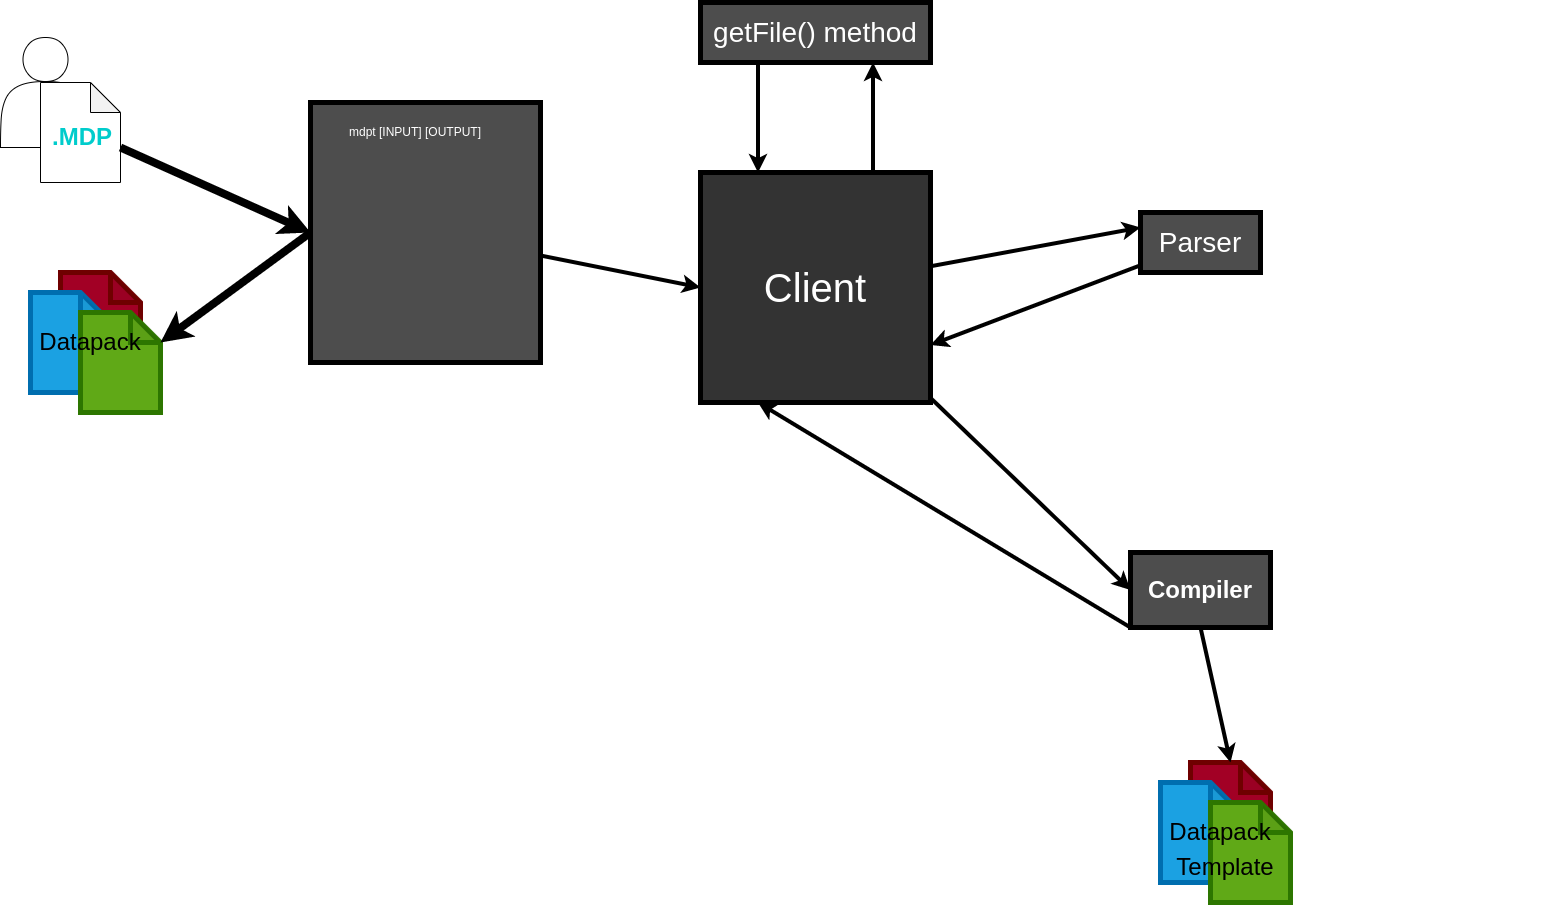

The diagram above was exported from draw.io. Its source (the exported page's mxGraphModel, read from the mxfile embedded in the PNG):
<mxGraphModel dx="963" dy="784" grid="1" gridSize="10" guides="1" tooltips="1" connect="1" arrows="1" fold="1" page="1" pageScale="1" pageWidth="827" pageHeight="1169" math="0" shadow="0">
  <root>
    <mxCell id="0" />
    <mxCell id="1" parent="0" />
    <mxCell id="2" value="" style="shape=actor;whiteSpace=wrap;html=1;" vertex="1" parent="1">
      <mxGeometry x="10" y="45" width="90" height="110" as="geometry" />
    </mxCell>
    <mxCell id="5" value="" style="group" vertex="1" connectable="0" parent="1">
      <mxGeometry x="50" y="90" width="80" height="100" as="geometry" />
    </mxCell>
    <mxCell id="3" value="" style="shape=note;whiteSpace=wrap;html=1;backgroundOutline=1;darkOpacity=0.05;" vertex="1" parent="5">
      <mxGeometry width="80" height="100" as="geometry" />
    </mxCell>
    <mxCell id="4" value=".MDP" style="text;html=1;align=left;verticalAlign=middle;whiteSpace=wrap;rounded=0;strokeWidth=5;fontSize=24;fontStyle=1;fontColor=#00CCCC;" vertex="1" parent="5">
      <mxGeometry x="10" y="40" width="60" height="30" as="geometry" />
    </mxCell>
    <mxCell id="17" style="edgeStyle=none;html=1;entryX=0;entryY=0.5;entryDx=0;entryDy=0;fontSize=40;fontColor=#FFFFFF;strokeWidth=4;" edge="1" parent="1" source="6" target="16">
      <mxGeometry relative="1" as="geometry" />
    </mxCell>
    <mxCell id="6" value="" style="rounded=0;whiteSpace=wrap;html=1;fontSize=24;fontColor=#00CCCC;strokeWidth=5;fillColor=#4D4D4D;" vertex="1" parent="1">
      <mxGeometry x="320" y="110" width="230" height="260" as="geometry" />
    </mxCell>
    <mxCell id="11" value="" style="group" vertex="1" connectable="0" parent="1">
      <mxGeometry x="40" y="280" width="130" height="140" as="geometry" />
    </mxCell>
    <mxCell id="7" value="" style="shape=note;whiteSpace=wrap;html=1;backgroundOutline=1;darkOpacity=0.05;fontFamily=Helvetica;fontSize=24;fontColor=#ffffff;align=center;strokeColor=#6F0000;strokeWidth=5;fillColor=#a20025;" vertex="1" parent="11">
      <mxGeometry x="30" width="80" height="100" as="geometry" />
    </mxCell>
    <mxCell id="8" value="" style="shape=note;whiteSpace=wrap;html=1;backgroundOutline=1;darkOpacity=0.05;fontSize=24;fontColor=#ffffff;strokeWidth=5;fillColor=#1ba1e2;strokeColor=#006EAF;" vertex="1" parent="11">
      <mxGeometry y="20" width="80" height="100" as="geometry" />
    </mxCell>
    <mxCell id="9" value="" style="shape=note;whiteSpace=wrap;html=1;backgroundOutline=1;darkOpacity=0.05;fontSize=24;fontColor=#ffffff;strokeWidth=5;fillColor=#60a917;strokeColor=#2D7600;" vertex="1" parent="11">
      <mxGeometry x="50" y="40" width="80" height="100" as="geometry" />
    </mxCell>
    <mxCell id="10" value="Datapack" style="text;html=1;strokeColor=none;fillColor=none;align=center;verticalAlign=middle;whiteSpace=wrap;rounded=0;fontSize=24;fontColor=#000000;" vertex="1" parent="11">
      <mxGeometry x="30" y="55" width="60" height="30" as="geometry" />
    </mxCell>
    <mxCell id="12" value="" style="endArrow=classic;html=1;fontSize=24;fontColor=#000000;entryX=0;entryY=0.5;entryDx=0;entryDy=0;exitX=0;exitY=0;exitDx=80;exitDy=65;exitPerimeter=0;strokeWidth=8;" edge="1" parent="1" source="3" target="6">
      <mxGeometry width="50" height="50" relative="1" as="geometry">
        <mxPoint x="180" y="180" as="sourcePoint" />
        <mxPoint x="230" y="130" as="targetPoint" />
      </mxGeometry>
    </mxCell>
    <mxCell id="13" value="" style="endArrow=classic;html=1;fontSize=24;fontColor=#000000;strokeWidth=8;exitX=0;exitY=0.5;exitDx=0;exitDy=0;entryX=0;entryY=0;entryDx=80;entryDy=30;entryPerimeter=0;" edge="1" parent="1" source="6" target="9">
      <mxGeometry width="50" height="50" relative="1" as="geometry">
        <mxPoint x="320" y="310" as="sourcePoint" />
        <mxPoint x="370" y="260" as="targetPoint" />
      </mxGeometry>
    </mxCell>
    <mxCell id="14" value="mdpt [INPUT] [OUTPUT]" style="text;html=1;strokeColor=none;fillColor=none;align=center;verticalAlign=middle;whiteSpace=wrap;rounded=0;fontSize=12;fontColor=#FFFFFF;" vertex="1" parent="1">
      <mxGeometry x="270" y="125" width="310" height="30" as="geometry" />
    </mxCell>
    <mxCell id="22" style="edgeStyle=none;html=1;entryX=0.75;entryY=1;entryDx=0;entryDy=0;fontSize=28;fontColor=#FFFFFF;strokeWidth=4;exitX=0.75;exitY=0;exitDx=0;exitDy=0;" edge="1" parent="1" source="16" target="20">
      <mxGeometry relative="1" as="geometry" />
    </mxCell>
    <mxCell id="28" style="edgeStyle=none;html=1;entryX=0;entryY=0.25;entryDx=0;entryDy=0;fontSize=18;fontColor=#FFFFFF;strokeWidth=4;" edge="1" parent="1" source="16" target="19">
      <mxGeometry relative="1" as="geometry" />
    </mxCell>
    <mxCell id="35" style="edgeStyle=none;html=1;entryX=0;entryY=0.5;entryDx=0;entryDy=0;fontSize=24;fontColor=#FFFFFF;strokeWidth=4;" edge="1" parent="1" source="16" target="34">
      <mxGeometry relative="1" as="geometry" />
    </mxCell>
    <mxCell id="16" value="Client" style="whiteSpace=wrap;html=1;aspect=fixed;fontSize=40;fontColor=#FFFFFF;strokeWidth=5;fillColor=#333333;" vertex="1" parent="1">
      <mxGeometry x="710" y="180" width="230" height="230" as="geometry" />
    </mxCell>
    <mxCell id="31" style="edgeStyle=none;html=1;entryX=1;entryY=0.75;entryDx=0;entryDy=0;fontSize=18;fontColor=#FFFFFF;strokeWidth=4;" edge="1" parent="1" source="19" target="16">
      <mxGeometry relative="1" as="geometry" />
    </mxCell>
    <mxCell id="19" value="Parser" style="rounded=0;whiteSpace=wrap;html=1;fontSize=28;fontColor=#FFFFFF;strokeWidth=5;fillColor=#4D4D4D;" vertex="1" parent="1">
      <mxGeometry x="1150" y="220" width="120" height="60" as="geometry" />
    </mxCell>
    <mxCell id="24" style="edgeStyle=none;html=1;entryX=0.25;entryY=0;entryDx=0;entryDy=0;fontSize=18;fontColor=#FFFFFF;strokeWidth=4;exitX=0.25;exitY=1;exitDx=0;exitDy=0;" edge="1" parent="1" source="20" target="16">
      <mxGeometry relative="1" as="geometry" />
    </mxCell>
    <mxCell id="20" value="getFile() method" style="rounded=0;whiteSpace=wrap;html=1;fontSize=28;fontColor=#FFFFFF;strokeWidth=5;fillColor=#4D4D4D;" vertex="1" parent="1">
      <mxGeometry x="710" y="10" width="230" height="60" as="geometry" />
    </mxCell>
    <mxCell id="23" value="InDir" style="text;html=1;strokeColor=none;fillColor=none;align=center;verticalAlign=middle;whiteSpace=wrap;rounded=0;fontSize=18;fontColor=#FFFFFF;" vertex="1" parent="1">
      <mxGeometry x="890" y="110" width="60" height="30" as="geometry" />
    </mxCell>
    <mxCell id="25" value="FileData (string)" style="text;html=1;strokeColor=none;fillColor=none;align=center;verticalAlign=middle;whiteSpace=wrap;rounded=0;fontSize=18;fontColor=#FFFFFF;" vertex="1" parent="1">
      <mxGeometry x="660" y="110" width="93" height="30" as="geometry" />
    </mxCell>
    <mxCell id="27" value="inDir &amp;amp; outDir" style="text;html=1;strokeColor=none;fillColor=none;align=center;verticalAlign=middle;whiteSpace=wrap;rounded=0;fontSize=18;fontColor=#FFFFFF;rotation=10;" vertex="1" parent="1">
      <mxGeometry x="560" y="240" width="130" height="30" as="geometry" />
    </mxCell>
    <mxCell id="29" value="FileData" style="text;html=1;strokeColor=none;fillColor=none;align=center;verticalAlign=middle;whiteSpace=wrap;rounded=0;fontSize=18;fontColor=#FFFFFF;rotation=-15;" vertex="1" parent="1">
      <mxGeometry x="1010" y="220" width="60" height="30" as="geometry" />
    </mxCell>
    <mxCell id="32" value="Parsed Data" style="text;html=1;strokeColor=none;fillColor=none;align=center;verticalAlign=middle;whiteSpace=wrap;rounded=0;fontSize=18;fontColor=#FFFFFF;rotation=-15;" vertex="1" parent="1">
      <mxGeometry x="1020" y="320" width="110" height="30" as="geometry" />
    </mxCell>
    <mxCell id="34" value="Compiler" style="rounded=0;whiteSpace=wrap;html=1;fontSize=24;fontColor=#FFFFFF;strokeWidth=5;fontStyle=1;fillColor=#4D4D4D;" vertex="1" parent="1">
      <mxGeometry x="1140" y="560" width="140" height="75" as="geometry" />
    </mxCell>
    <mxCell id="36" value="Parsed Data &amp;amp; outDir" style="text;html=1;strokeColor=none;fillColor=none;align=center;verticalAlign=middle;whiteSpace=wrap;rounded=0;fontSize=24;fontColor=#FFFFFF;rotation=45;" vertex="1" parent="1">
      <mxGeometry x="890" y="500" width="260" height="31.11" as="geometry" />
    </mxCell>
    <mxCell id="38" value="" style="group" vertex="1" connectable="0" parent="1">
      <mxGeometry x="1170" y="770" width="130" height="140" as="geometry" />
    </mxCell>
    <mxCell id="39" value="" style="shape=note;whiteSpace=wrap;html=1;backgroundOutline=1;darkOpacity=0.05;fontFamily=Helvetica;fontSize=24;fontColor=#ffffff;align=center;strokeColor=#6F0000;strokeWidth=5;fillColor=#a20025;" vertex="1" parent="38">
      <mxGeometry x="30" width="80" height="100" as="geometry" />
    </mxCell>
    <mxCell id="40" value="" style="shape=note;whiteSpace=wrap;html=1;backgroundOutline=1;darkOpacity=0.05;fontSize=24;fontColor=#ffffff;strokeWidth=5;fillColor=#1ba1e2;strokeColor=#006EAF;" vertex="1" parent="38">
      <mxGeometry y="20" width="80" height="100" as="geometry" />
    </mxCell>
    <mxCell id="41" value="" style="shape=note;whiteSpace=wrap;html=1;backgroundOutline=1;darkOpacity=0.05;fontSize=24;fontColor=#ffffff;strokeWidth=5;fillColor=#60a917;strokeColor=#2D7600;" vertex="1" parent="38">
      <mxGeometry x="50" y="40" width="80" height="100" as="geometry" />
    </mxCell>
    <mxCell id="42" value="Datapack" style="text;html=1;strokeColor=none;fillColor=none;align=center;verticalAlign=middle;whiteSpace=wrap;rounded=0;fontSize=24;fontColor=#000000;" vertex="1" parent="38">
      <mxGeometry x="30" y="55" width="60" height="30" as="geometry" />
    </mxCell>
    <mxCell id="44" value="Template" style="text;html=1;strokeColor=none;fillColor=none;align=center;verticalAlign=middle;whiteSpace=wrap;rounded=0;fontSize=24;fontColor=#000000;" vertex="1" parent="38">
      <mxGeometry x="35" y="90" width="60" height="30" as="geometry" />
    </mxCell>
    <mxCell id="45" value="" style="endArrow=classic;html=1;fontSize=24;fontColor=#000000;strokeWidth=4;entryX=0.5;entryY=0;entryDx=0;entryDy=0;entryPerimeter=0;exitX=0.5;exitY=1;exitDx=0;exitDy=0;" edge="1" parent="1" source="34" target="39">
      <mxGeometry width="50" height="50" relative="1" as="geometry">
        <mxPoint x="1310" y="670" as="sourcePoint" />
        <mxPoint x="1360" y="620" as="targetPoint" />
      </mxGeometry>
    </mxCell>
    <mxCell id="46" value="Translate parsed data to datapack" style="text;html=1;strokeColor=none;fillColor=none;align=center;verticalAlign=middle;whiteSpace=wrap;rounded=0;fontSize=24;fontColor=#FFFFFF;fontStyle=1" vertex="1" parent="1">
      <mxGeometry x="1210" y="690" width="340" height="30" as="geometry" />
    </mxCell>
    <mxCell id="47" value="" style="endArrow=classic;html=1;fontSize=24;fontColor=#FFFFFF;strokeWidth=4;exitX=0;exitY=1;exitDx=0;exitDy=0;entryX=0.25;entryY=1;entryDx=0;entryDy=0;" edge="1" parent="1" source="34" target="16">
      <mxGeometry width="50" height="50" relative="1" as="geometry">
        <mxPoint x="1020" y="780" as="sourcePoint" />
        <mxPoint x="1070" y="730" as="targetPoint" />
      </mxGeometry>
    </mxCell>
    <mxCell id="48" value="sends creation confirmation to client" style="text;html=1;strokeColor=none;fillColor=none;align=center;verticalAlign=middle;whiteSpace=wrap;rounded=0;fontSize=24;fontColor=#FFFFFF;rotation=30;" vertex="1" parent="1">
      <mxGeometry x="820" y="560" width="220" height="30" as="geometry" />
    </mxCell>
  </root>
</mxGraphModel>